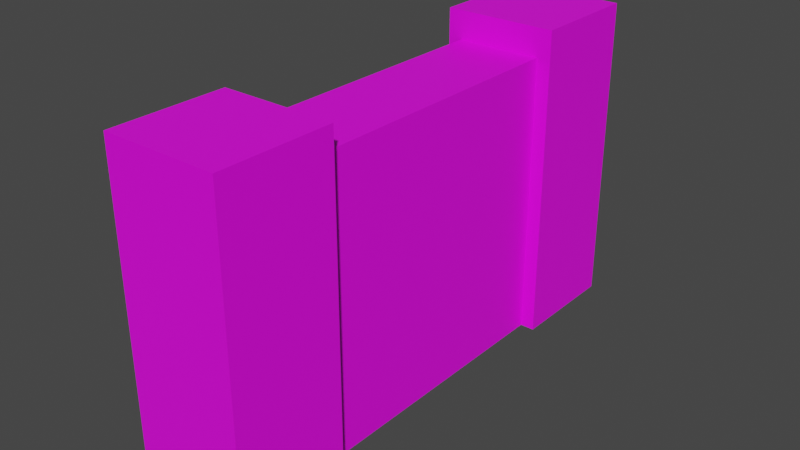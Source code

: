 # Source: door.blend  (saved by Blender 2.93.21; exported with 4.5.12 LTS)
import bpy
from mathutils import Matrix  # noqa: F401  (used for matrix-valued properties, if any)

bpy.ops.wm.read_factory_settings(use_empty=True)
scene = bpy.context.scene
scene.name = 'Scene'

# ---- collections
col_collection = bpy.data.collections.new('Collection'); scene.collection.children.link(col_collection)

# ---- images (referenced by path relative to the original .blend; pixels are not part of the script)
import os
ASSET_DIR = os.environ.get("B2B_ASSET_DIR", "")  # directory of the original .blend (textures are referenced by path, not embedded)
HERE = os.path.dirname(os.path.abspath(__file__))  # packed textures are extracted next to this script under _unpacked/

def load_image(name, relpath, width, height, colorspace="sRGB"):
    """Load a texture the original file referenced (path relative to the .blend, or extracted next to this script)."""
    p = next((c for c in (os.path.join(HERE, relpath), os.path.join(ASSET_DIR, relpath)) if relpath and os.path.exists(c)), "")
    if p:
        img = bpy.data.images.load(p, check_existing=True)
        img.name = name
    else:  # same state as the original file: an image datablock whose file is absent (Cycles renders it pink)
        img = bpy.data.images.new(name, width, height)
        img.source = "FILE"
        img.filepath = "//" + (relpath or name)
    img.colorspace_settings.name = colorspace
    return img
img_untitled_001 = load_image('Untitled.001', 'hole_texture.png', 1024, 1024, 'sRGB')

# ---- materials (node trees are filled in below, after node groups)
mat_material = bpy.data.materials.new('Material')
mat_material.use_transparent_shadow = False
mat_material_001 = bpy.data.materials.new('Material.001')
mat_material_001.use_transparent_shadow = False
mat_material_002 = bpy.data.materials.new('Material.002')
mat_material_002.use_transparent_shadow = False

# ---- material node trees
mat_material.use_nodes = True; mat_material.node_tree.nodes.clear()
_N = mat_material.node_tree.nodes; _L = mat_material.node_tree.links
n0 = _N.new('ShaderNodeBsdfPrincipled'); n0.name = 'Principled BSDF'; n0.location = (10, 300)
n0.distribution = 'GGX'
n0.subsurface_method = 'BURLEY'
n0.inputs[3].default_value = 1.45
n0.inputs[27].default_value = (0.0, 0.0, 0.0, 1.0)
n0.inputs[28].default_value = 1.0
n1 = _N.new('ShaderNodeOutputMaterial'); n1.name = 'Material Output'; n1.location = (300, 300)
n2 = _N.new('ShaderNodeTexImage'); n2.name = 'Image Texture'; n2.location = (-280, 280)
n2.image = img_untitled_001
n2.interpolation = 'Closest'
_L.new(n0.outputs[0], n1.inputs[0])
_L.new(n2.outputs[0], n0.inputs[0])
n1.is_active_output = True
mat_material_001.use_nodes = True; mat_material_001.node_tree.nodes.clear()
_N = mat_material_001.node_tree.nodes; _L = mat_material_001.node_tree.links
n0 = _N.new('ShaderNodeBsdfPrincipled'); n0.name = 'Principled BSDF'; n0.location = (10, 300)
n0.distribution = 'GGX'
n0.subsurface_method = 'BURLEY'
n0.inputs[0].default_value = (0.0, 0.0, 0.0, 1.0)
n0.inputs[2].default_value = 1.0
n0.inputs[3].default_value = 1.45
n0.inputs[13].default_value = 0.0
n0.inputs[27].default_value = (0.0, 0.0, 0.0, 1.0)
n0.inputs[28].default_value = 1.0
n1 = _N.new('ShaderNodeOutputMaterial'); n1.name = 'Material Output'; n1.location = (300, 300)
_L.new(n0.outputs[0], n1.inputs[0])
n1.is_active_output = True
mat_material_002.use_nodes = True; mat_material_002.node_tree.nodes.clear()
_N = mat_material_002.node_tree.nodes; _L = mat_material_002.node_tree.links
n0 = _N.new('ShaderNodeBsdfPrincipled'); n0.name = 'Principled BSDF'; n0.location = (10, 300)
n0.distribution = 'GGX'
n0.subsurface_method = 'BURLEY'
n0.inputs[0].default_value = (0.559, 0.6362, 0.7714, 1.0)
n0.inputs[2].default_value = 1.0
n0.inputs[3].default_value = 1.45
n0.inputs[13].default_value = 0.0
n0.inputs[27].default_value = (0.0, 0.0, 0.0, 1.0)
n0.inputs[28].default_value = 1.0
n1 = _N.new('ShaderNodeOutputMaterial'); n1.name = 'Material Output'; n1.location = (300, 300)
_L.new(n0.outputs[0], n1.inputs[0])
n1.is_active_output = True

# ---- world
world_world = bpy.data.worlds.new('World'); scene.world = world_world
world_world.use_nodes = True; world_world.node_tree.nodes.clear()
_N = world_world.node_tree.nodes; _L = world_world.node_tree.links
n0 = _N.new('ShaderNodeOutputWorld'); n0.name = 'World Output'; n0.location = (300, 300)
n1 = _N.new('ShaderNodeBackground'); n1.name = 'Background'; n1.location = (10, 300)
n1.inputs[0].default_value = (0.05088, 0.05088, 0.05088, 1.0)
_L.new(n1.outputs[0], n0.inputs[0])
n0.is_active_output = True
world_world.color = (0.05088, 0.05088, 0.05088)
world_world.use_sun_shadow = False
world_world.sun_shadow_jitter_overblur = 0.0

# ---- meshes
me_plane_003 = bpy.data.meshes.new('Plane.003')
me_plane_003.from_pydata([(-0.015, 0.05, 1e-05), (0.015, 0.05, 1e-05), (0.015, 0.05, 0.1), (-0.015, 0.05, 0.1), (-0.015, 0.0, 1e-05), (0.015, 0.0, 1e-05), (0.015, 0.0, 0.1), (-0.015, 0.0, 0.1), (0.02, 0.09, 0.11), (-0.02, 0.09, 0.11), (0.02, 0.05, 0.11), (-0.02, 0.05, 0.11), (0.02, 0.09, 1.49e-08), (-0.02, 0.09, 1.49e-08), (0.02, 0.05, 1.49e-08), (-0.02, 0.05, 1.49e-08), (0.02, -0.05, 0.11), (-0.02, -0.05, 0.11), (0.02, -0.09, 0.11), (-0.02, -0.09, 0.11), (0.02, -0.05, 1.49e-08), (-0.02, -0.05, 1.49e-08), (0.02, -0.09, 1.49e-08), (-0.02, -0.09, 1.49e-08), (-0.015, 0.0, 1e-05), (0.015, 0.0, 1e-05), (0.015, 0.0, 0.1), (-0.015, 0.0, 0.1), (-0.015, -0.05, 1e-05), (0.015, -0.05, 1e-05), (0.015, -0.05, 0.1), (-0.015, -0.05, 0.1)], [], [(1, 0, 3, 2), (5, 6, 7, 4), (0, 1, 5, 4), (1, 2, 6, 5), (2, 3, 7, 6), (3, 0, 4, 7), (8, 9, 11, 10), (12, 14, 15, 13), (11, 15, 14, 10), (8, 12, 13, 9), (9, 13, 15, 11), (10, 14, 12, 8), (16, 17, 19, 18), (20, 22, 23, 21), (19, 23, 22, 18), (16, 20, 21, 17), (17, 21, 23, 19), (18, 22, 20, 16), (25, 24, 27, 26), (29, 30, 31, 28), (24, 25, 29, 28), (25, 26, 30, 29), (26, 27, 31, 30), (27, 24, 28, 31)])
_uv = me_plane_003.uv_layers.new(name='UVMap')
_uv.uv.foreach_set('vector', [0.1445, 0.4844, 0.1914, 0.4844, 0.1914, 0.6367, 0.1445, 0.6367, 0.06641, 0.4844, 0.06641, 0.6367, 0.01953, 0.6367, 0.01953, 0.4844, 0.1445, 0.4375, 0.1445, 0.4844, 0.06641, 0.4844, 0.06641, 0.4375, 0.1445, 0.4844, 0.1445, 0.6367, 0.06641, 0.6367, 0.06641, 0.4844, 0.1445, 0.6367, 0.1445, 0.6836, 0.06641, 0.6836, 0.06641, 0.6367, 0.1914, 0.6367, 0.1914, 0.4844, 0.2695, 0.4844, 0.2695, 0.6367, 0.1289, 0.9336, 0.1289, 0.9961, 0.06641, 0.9961, 0.06641, 0.9336, 0.1289, 0.7656, 0.06641, 0.7656, 0.06641, 0.7031, 0.1289, 0.7031, 0.003906, 0.9336, 0.003906, 0.7656, 0.06641, 0.7656, 0.06641, 0.9336, 0.1289, 0.9336, 0.1289, 0.7656, 0.1914, 0.7656, 0.1914, 0.9336, 0.1914, 0.9336, 0.1914, 0.7656, 0.2539, 0.7656, 0.2539, 0.9336, 0.06641, 0.9336, 0.06641, 0.7656, 0.1289, 0.7656, 0.1289, 0.9336, 0.4453, 0.9336, 0.4453, 0.9961, 0.3828, 0.9961, 0.3828, 0.9336, 0.4453, 0.7656, 0.3828, 0.7656, 0.3828, 0.7031, 0.4453, 0.7031, 0.3203, 0.9336, 0.3203, 0.7656, 0.3828, 0.7656, 0.3828, 0.9336, 0.4453, 0.9336, 0.4453, 0.7656, 0.5039, 0.7656, 0.5039, 0.9336, 0.2578, 0.9336, 0.2578, 0.7656, 0.3203, 0.7656, 0.3203, 0.9336, 0.3828, 0.9336, 0.3828, 0.7656, 0.4453, 0.7656, 0.4453, 0.9336, 0.3984, 0.4844, 0.4453, 0.4844, 0.4453, 0.6367, 0.3984, 0.6367, 0.3203, 0.4844, 0.3203, 0.6367, 0.2734, 0.6367, 0.2734, 0.4844, 0.3984, 0.4375, 0.3984, 0.4844, 0.3203, 0.4844, 0.3203, 0.4375, 0.3984, 0.4844, 0.3984, 0.6367, 0.3203, 0.6367, 0.3203, 0.4844, 0.3984, 0.6367, 0.3984, 0.6836, 0.3203, 0.6836, 0.3203, 0.6367, 0.4453, 0.6367, 0.4453, 0.4844, 0.5234, 0.4844, 0.5234, 0.6367])
me_plane_003.materials.append(mat_material)
me_plane_003.use_remesh_fix_poles = True
me_plane_003.use_remesh_preserve_attributes = False
me_plane_003.update()
me_plane_001 = bpy.data.meshes.new('Plane.001')
me_plane_001.from_pydata([(0.007928, 0.01317, 0.03052), (0.002918, 0.01394, 0.02844), (0.007928, -0.03244, 0.06331), (0.002918, -0.03356, 0.06338), (0.007928, 0.008238, 0.02987), (0.002918, 0.009003, 0.02779), (0.007928, 0.01325, 0.07765), (0.002918, 0.01358, 0.07839), (0.007928, -0.02565, 0.0764), (0.002918, -0.02597, 0.07695), (0.007928, -0.003348, 0.08539), (0.002918, -0.003018, 0.08612), (1e-05, 0.01266, 0.0679), (-0.005, 0.01487, 0.07036), (1e-05, -0.008936, 0.07685), (-0.005, -0.009335, 0.08042), (1e-05, -0.02282, 0.06729), (-0.005, -0.02534, 0.06946), (1e-05, -0.02436, 0.04785), (-0.005, -0.02648, 0.04732), (1e-05, -0.008319, 0.02819), (-0.005, -0.008952, 0.02586), (1e-05, 0.003158, 0.03226), (-0.005, 0.004232, 0.03045), (1e-05, 0.01451, 0.04014), (-0.005, 0.01673, 0.03852), (1e-05, 0.01636, 0.05649), (-0.005, 0.01899, 0.05673), (0.002918, 0.02915, 0.07679), (0.007928, 0.02915, 0.07679), (0.003348, 0.03605, 0.04526), (0.008356, 0.03614, 0.04535), (0.007928, 0.03934, 0.05257), (0.00292, 0.03924, 0.05248), (0.007928, 0.01156, 0.02094), (0.002918, 0.01156, 0.02094), (0.004612, 0.003877, 0.01124), (0.0001227, 0.002993, 0.01328), (0.002918, -0.04213, 0.0322), (0.007928, -0.04213, 0.0322), (0.007928, -0.03472, 0.01739), (0.002918, -0.03472, 0.01739), (0.007928, -0.04321, 0.05797), (0.002918, -0.04321, 0.05797), (0.002918, -0.0159, 0.0933), (0.007928, -0.0159, 0.0933), (0.007928, -0.02886, 0.08435), (0.002918, -0.02886, 0.08435), (0.007928, 0.01342, 0.08836), (0.002918, 0.01342, 0.08836), (0.002918, 0.003542, 0.09546), (0.007928, 0.003542, 0.09546), (0.007928, -0.0213, 0.02063), (0.002918, -0.02199, 0.02018), (0.007928, -0.03302, 0.04054), (0.002918, -0.03372, 0.04009), (0.002918, 0.02141, 0.07299), (0.007928, 0.02053, 0.07256), (0.007928, -0.03287, 0.05309), (0.002918, -0.034, 0.05316), (0.007408, -0.00481, 0.01363), (0.001986, -0.004831, 0.01399), (0.002918, 0.02433, 0.0683), (0.007928, 0.02344, 0.06787), (0.007928, -0.01157, 0.08427), (0.002918, -0.01189, 0.08482), (0.007131, 0.001345, 0.01569), (0.001709, 0.001324, 0.01605), (0.008368, 0.02368, 0.04453), (0.003343, 0.02492, 0.04398), (0.008234, 0.03036, 0.05767), (0.00321, 0.0316, 0.05712), (0.004462, -0.007091, 0.01952), (-1.907e-06, -0.00587, 0.01744), (0.004462, 0.003033, 0.02808), (-1.907e-06, 0.004255, 0.026), (0.004841, 0.0154, 0.03548), (0.001647, 0.01709, 0.03198), (0.004841, 0.006074, 0.0309), (0.001647, 0.007767, 0.0274), (0.003929, 0.01674, 0.04244), (0.0001077, 0.02002, 0.04157), (0.003929, 0.02099, 0.05827), (0.0001077, 0.02427, 0.0574), (0.0009767, 0.01818, 0.07007), (0.004963, 0.01493, 0.06878), (0.0009767, 0.02149, 0.06202), (0.004963, 0.01823, 0.06072), (0.005667, -0.007356, 0.07941), (0.00157, -0.005939, 0.08269), (0.005667, 0.01174, 0.07107), (0.00157, 0.01316, 0.07435), (0.00652, -0.02479, 0.07005), (0.002254, -0.02671, 0.07304), (0.00652, -0.01081, 0.07877), (0.002254, -0.01272, 0.08175), (0.005302, -0.02663, 0.06518), (0.001366, -0.03002, 0.06541), (0.005302, -0.02762, 0.05035), (0.001366, -0.031, 0.05058), (0.005616, -0.02884, 0.04488), (0.001199, -0.03094, 0.04337), (0.005616, -0.01496, 0.0251), (0.001199, -0.01705, 0.02359)], [], [(28, 56, 57, 29), (76, 0, 1, 77), (34, 4, 5, 35), (48, 6, 7, 49), (42, 2, 3, 43), (92, 8, 9, 93), (88, 10, 11, 89), (70, 32, 33, 71), (30, 33, 32, 31), (84, 13, 12, 85), (62, 28, 29, 63), (80, 24, 25, 81), (52, 40, 41, 53), (38, 41, 40, 39), (78, 22, 23, 79), (0, 34, 35, 1), (72, 20, 21, 73), (66, 36, 37, 67), (100, 18, 19, 101), (8, 46, 47, 9), (44, 47, 46, 45), (96, 16, 17, 97), (58, 42, 43, 59), (94, 14, 15, 95), (49, 50, 51, 48), (10, 51, 50, 11), (90, 12, 13, 91), (102, 52, 53, 103), (39, 54, 55, 38), (98, 58, 59, 99), (36, 60, 61, 37), (86, 62, 63, 87), (45, 64, 65, 44), (74, 66, 67, 75), (31, 68, 69, 30), (82, 70, 71, 83), (60, 72, 73, 61), (22, 74, 75, 23), (24, 76, 77, 25), (4, 78, 79, 5), (68, 80, 81, 69), (26, 82, 83, 27), (56, 84, 85, 57), (27, 86, 87, 26), (14, 88, 89, 15), (6, 90, 91, 7), (16, 92, 93, 17), (64, 94, 95, 65), (2, 96, 97, 3), (18, 98, 99, 19), (54, 100, 101, 55), (20, 102, 103, 21), (29, 57, 63), (28, 62, 56), (57, 85, 87, 63), (56, 62, 86, 84), (82, 80, 68, 70), (83, 71, 69, 81), (76, 78, 4, 0), (77, 1, 5, 79), (74, 72, 60, 66), (75, 67, 61, 73), (52, 54, 39, 40), (53, 41, 38, 55), (98, 96, 2, 58), (99, 59, 3, 97), (92, 94, 64, 8), (93, 9, 65, 95), (88, 90, 6, 10), (89, 11, 7, 91), (22, 24, 26, 12), (23, 13, 27, 25), (22, 12, 14, 16), (23, 17, 15, 13), (22, 16, 18, 20), (23, 21, 19, 17), (102, 100, 54, 52), (103, 53, 55, 101), (10, 6, 48, 51), (11, 50, 49, 7), (70, 68, 31, 32), (71, 33, 30, 69), (58, 2, 42), (59, 43, 3), (0, 4, 34), (1, 35, 5), (8, 64, 45, 46), (9, 47, 44, 65), (66, 60, 36), (67, 37, 61), (22, 20, 72, 74), (23, 75, 73, 21), (24, 22, 78, 76), (25, 77, 79, 23), (26, 24, 80, 82), (27, 83, 81, 25), (85, 12, 26, 87), (84, 86, 27, 13), (14, 12, 90, 88), (15, 89, 91, 13), (16, 14, 94, 92), (17, 93, 95, 15), (18, 16, 96, 98), (19, 99, 97, 17), (20, 18, 100, 102), (21, 103, 101, 19)])
me_plane_001.polygons.foreach_set('material_index', [1, 1, 1, 1, 1, 1, 1, 1, 1, 1, 1, 1, 1, 1, 1, 1, 1, 1, 1, 1, 1, 1, 1, 1, 1, 1, 1, 1, 1, 1, 1, 1, 1, 1, 1, 1, 1, 1, 1, 1, 1, 1, 1, 1, 1, 1, 1, 1, 1, 1, 1, 1, 1, 1, 1, 1, 1, 1, 1, 1, 1, 1, 1, 1, 1, 1, 1, 1, 1, 1, 0, 1, 0, 1, 0, 1, 1, 1, 1, 1, 1, 1, 1, 1, 1, 1, 1, 1, 1, 1, 1, 1, 1, 1, 1, 1, 1, 1, 1, 1, 1, 1, 1, 1, 1, 1])
_uv = me_plane_001.uv_layers.new(name='UVMap')
_uv.uv.foreach_set('vector', [0.6972, 0.8191, 0.7219, 0.8755, 0.688, 0.8887, 0.6677, 0.8308, 0.5379, 0.9375, 0.5237, 0.9014, 0.5642, 0.8857, 0.567, 0.9243, 0.5421, 0.8055, 0.5975, 0.8069, 0.5963, 0.8505, 0.5381, 0.8312, 0.2018, 0.4525, 0.2685, 0.4662, 0.2637, 0.4997, 0.1949, 0.4849, 0.3544, 0.8304, 0.2904, 0.8737, 0.2694, 0.8459, 0.336, 0.803, 0.8152, 0.7824, 0.7755, 0.7643, 0.7923, 0.728, 0.8194, 0.7434, 0.152, 0.6759, 0.1292, 0.6282, 0.165, 0.6125, 0.1853, 0.6483, 0.631, 0.2198, 0.6003, 0.158, 0.6299, 0.1421, 0.6577, 0.1967, 0.6457, 0.0867, 0.6324, 0.03173, 0.6675, 0.02434, 0.6808, 0.07932, 0.7465, 0.9101, 0.771, 0.9582, 0.734, 0.9569, 0.7091, 0.9324, 0.7596, 0.8524, 0.6972, 0.8191, 0.7113, 0.7903, 0.7744, 0.8191, 0.8177, 0.1183, 0.8452, 0.1369, 0.8517, 0.1745, 0.8064, 0.1527, 0.4358, 0.4033, 0.3568, 0.3457, 0.3779, 0.3166, 0.4532, 0.3718, 0.3826, 0.1746, 0.3544, 0.06039, 0.3889, 0.05184, 0.4172, 0.166, 0.6179, 0.8169, 0.6559, 0.834, 0.6677, 0.8766, 0.6102, 0.8523, 0.5237, 0.9014, 0.5098, 0.841, 0.5381, 0.8312, 0.5642, 0.8857, 0.1081, 0.7991, 0.1731, 0.7916, 0.1795, 0.8316, 0.1074, 0.8324, 0.0318, 0.9081, 0.007788, 0.8784, 0.03211, 0.8532, 0.05885, 0.8704, 0.541, 0.1653, 0.5906, 0.1716, 0.6003, 0.2076, 0.5398, 0.1985, 0.7755, 0.7643, 0.7162, 0.7439, 0.7256, 0.7115, 0.7923, 0.728, 0.6677, 0.547, 0.692, 0.4446, 0.7246, 0.4524, 0.7003, 0.5547, 0.2585, 0.8978, 0.2165, 0.9166, 0.1801, 0.8941, 0.2407, 0.8646, 0.2913, 0.7289, 0.3544, 0.7759, 0.336, 0.803, 0.2682, 0.7605, 0.7995, 0.5496, 0.8412, 0.5665, 0.8611, 0.5974, 0.7919, 0.5963, 0.1694, 0.4623, 0.1456, 0.3836, 0.1781, 0.3738, 0.2018, 0.4525, 0.1292, 0.6282, 0.09185, 0.5477, 0.1231, 0.5321, 0.165, 0.6125, 0.31, 0.4715, 0.3472, 0.4924, 0.3544, 0.5337, 0.2968, 0.5095, 0.488, 0.427, 0.4358, 0.4033, 0.4532, 0.3718, 0.4992, 0.3886, 0.4172, 0.166, 0.5018, 0.1622, 0.5044, 0.1994, 0.4177, 0.2007, 0.2522, 0.7069, 0.2913, 0.7289, 0.2682, 0.7605, 0.2391, 0.7436, 0.01683, 0.8129, 0.0765, 0.8042, 0.08362, 0.8271, 0.03211, 0.8532, 0.8097, 0.8737, 0.7596, 0.8524, 0.7744, 0.8191, 0.8287, 0.8417, 0.7003, 0.5547, 0.7668, 0.5534, 0.7663, 0.5861, 0.7007, 0.5907, 0.1133, 0.9614, 0.0318, 0.9081, 0.05885, 0.8704, 0.13, 0.9294, 0.6808, 0.07932, 0.7658, 0.09691, 0.757, 0.1364, 0.6733, 0.1115, 0.6837, 0.2661, 0.631, 0.2198, 0.6577, 0.1967, 0.7018, 0.2339, 0.0765, 0.8042, 0.1081, 0.7991, 0.1074, 0.8324, 0.08362, 0.8271, 0.1558, 0.9682, 0.1133, 0.9614, 0.13, 0.9294, 0.1795, 0.9373, 0.5593, 0.9837, 0.5379, 0.9375, 0.567, 0.9243, 0.6047, 0.9789, 0.5975, 0.8069, 0.6179, 0.8169, 0.6102, 0.8523, 0.5963, 0.8505, 0.7658, 0.09691, 0.8177, 0.1183, 0.8064, 0.1527, 0.757, 0.1364, 0.7204, 0.2881, 0.6837, 0.2661, 0.7018, 0.2339, 0.7475, 0.262, 0.7219, 0.8755, 0.7465, 0.9101, 0.7091, 0.9324, 0.688, 0.8887, 0.8621, 0.9071, 0.8097, 0.8737, 0.8287, 0.8417, 0.8656, 0.8675, 0.1863, 0.7003, 0.152, 0.6759, 0.1853, 0.6483, 0.224, 0.6916, 0.2685, 0.4662, 0.31, 0.4715, 0.2968, 0.5095, 0.2637, 0.4997, 0.8606, 0.7713, 0.8152, 0.7824, 0.8194, 0.7434, 0.8736, 0.7368, 0.7668, 0.5534, 0.7995, 0.5496, 0.7919, 0.5963, 0.7663, 0.5861, 0.2904, 0.8737, 0.2585, 0.8978, 0.2407, 0.8646, 0.2694, 0.8459, 0.2065, 0.7003, 0.2522, 0.7069, 0.2391, 0.7436, 0.1795, 0.7257, 0.5018, 0.1622, 0.541, 0.1653, 0.5398, 0.1985, 0.5044, 0.1994, 0.5524, 0.4446, 0.488, 0.427, 0.4992, 0.3886, 0.576, 0.4146, 0.7113, 0.7903, 0.7748, 0.7824, 0.7744, 0.8191, 0.6972, 0.8191, 0.7596, 0.8524, 0.7219, 0.8755, 0.7748, 0.7824, 0.8259, 0.7856, 0.8287, 0.8417, 0.7744, 0.8191, 0.7219, 0.8755, 0.7596, 0.8524, 0.8097, 0.8737, 0.7465, 0.9101, 0.8113, 0.008156, 0.8177, 0.1183, 0.7658, 0.09691, 0.7372, 0.0, 0.7018, 0.2339, 0.6577, 0.1967, 0.757, 0.1364, 0.8064, 0.1527, 0.6238, 0.7519, 0.6179, 0.8169, 0.5975, 0.8069, 0.5937, 0.7772, 0.567, 0.9243, 0.5642, 0.8857, 0.5963, 0.8505, 0.6102, 0.8523, 0.1246, 0.7139, 0.1081, 0.7991, 0.0765, 0.8042, 0.0517, 0.774, 0.13, 0.9294, 0.05885, 0.8704, 0.08362, 0.8271, 0.1074, 0.8324, 0.4809, 0.009972, 0.5018, 0.1622, 0.4172, 0.166, 0.3889, 0.05184, 0.4532, 0.3718, 0.3779, 0.3166, 0.4177, 0.2007, 0.5044, 0.1994, 0.3342, 0.9551, 0.2585, 0.8978, 0.2904, 0.8737, 0.3453, 0.9109, 0.2391, 0.7436, 0.2682, 0.7605, 0.2694, 0.8459, 0.2407, 0.8646, 0.8266, 0.4479, 0.7995, 0.5496, 0.7668, 0.5534, 0.7833, 0.4549, 0.8194, 0.7434, 0.7923, 0.728, 0.7663, 0.5861, 0.7919, 0.5963, 0.3089, 0.3411, 0.31, 0.4715, 0.2685, 0.4662, 0.2576, 0.3519, 0.1853, 0.6483, 0.165, 0.6125, 0.2637, 0.4997, 0.2968, 0.5095, 0.6094, 0.5625, 0.6094, 0.625, 0.5547, 0.6758, 0.5, 0.6914, 0.002862, 0.1137, 0.1964, 0.3389, 0.09883, 0.308, 0.0, 0.2206, 0.6094, 0.5625, 0.5, 0.6914, 0.4141, 0.6328, 0.4141, 0.5547, 0.002862, 0.1137, 0.3544, 0.09668, 0.3544, 0.2361, 0.1964, 0.3389, 0.6094, 0.5625, 0.4141, 0.5547, 0.4805, 0.5, 0.5938, 0.5078, 0.002862, 0.1137, 0.02917, 0.01685, 0.2276, 0.0, 0.3544, 0.09668, 0.5385, 0.008685, 0.541, 0.1653, 0.5018, 0.1622, 0.4809, 0.009972, 0.4992, 0.3886, 0.4532, 0.3718, 0.5044, 0.1994, 0.5398, 0.1985, 0.2576, 0.3519, 0.2685, 0.4662, 0.2018, 0.4525, 0.1781, 0.3738, 0.165, 0.6125, 0.1231, 0.5321, 0.1949, 0.4849, 0.2637, 0.4997, 0.7372, 0.0, 0.7658, 0.09691, 0.6808, 0.07932, 0.6675, 0.02434, 0.6577, 0.1967, 0.6299, 0.1421, 0.6733, 0.1115, 0.757, 0.1364, 0.3453, 0.9109, 0.2904, 0.8737, 0.3544, 0.8304, 0.2682, 0.7605, 0.336, 0.803, 0.2694, 0.8459, 0.5937, 0.7772, 0.5975, 0.8069, 0.5421, 0.8055, 0.5642, 0.8857, 0.5381, 0.8312, 0.5963, 0.8505, 0.7833, 0.4549, 0.7668, 0.5534, 0.7003, 0.5547, 0.7246, 0.4524, 0.7923, 0.728, 0.7256, 0.7115, 0.7007, 0.5907, 0.7663, 0.5861, 0.0517, 0.774, 0.0765, 0.8042, 0.01683, 0.8129, 0.05885, 0.8704, 0.03211, 0.8532, 0.08362, 0.8271, 0.1684, 0.7003, 0.1731, 0.7916, 0.1081, 0.7991, 0.1246, 0.7139, 0.1795, 0.9373, 0.13, 0.9294, 0.1074, 0.8324, 0.1795, 0.8316, 0.6677, 0.7454, 0.6559, 0.834, 0.6179, 0.8169, 0.6238, 0.7519, 0.6047, 0.9789, 0.567, 0.9243, 0.6102, 0.8523, 0.6677, 0.8766, 0.8517, 0.02692, 0.8452, 0.1369, 0.8177, 0.1183, 0.8113, 0.008156, 0.7475, 0.262, 0.7018, 0.2339, 0.8064, 0.1527, 0.8517, 0.1745, 0.8259, 0.7856, 0.8656, 0.785, 0.8656, 0.8675, 0.8287, 0.8417, 0.7465, 0.9101, 0.8097, 0.8737, 0.8621, 0.9071, 0.771, 0.9582, 0.3544, 0.3389, 0.3472, 0.4924, 0.31, 0.4715, 0.3089, 0.3411, 0.224, 0.6916, 0.1853, 0.6483, 0.2968, 0.5095, 0.3544, 0.5337, 0.8736, 0.4626, 0.8412, 0.5665, 0.7995, 0.5496, 0.8266, 0.4479, 0.8736, 0.7368, 0.8194, 0.7434, 0.7919, 0.5963, 0.8611, 0.5974, 0.3189, 1.0, 0.2165, 0.9166, 0.2585, 0.8978, 0.3342, 0.9551, 0.1795, 0.7257, 0.2391, 0.7436, 0.2407, 0.8646, 0.1801, 0.8941, 0.6003, 0.0, 0.5906, 0.1716, 0.541, 0.1653, 0.5385, 0.008685, 0.576, 0.4146, 0.4992, 0.3886, 0.5398, 0.1985, 0.6003, 0.2076])
me_plane_001.materials.append(mat_material_001)
me_plane_001.materials.append(mat_material_002)
me_plane_001.use_remesh_fix_poles = True
me_plane_001.use_remesh_preserve_attributes = False
me_plane_001.update()

# ---- objects
ob_plane_003 = bpy.data.objects.new('Plane.003', me_plane_003)
ob_plane_001 = bpy.data.objects.new('Plane.001', me_plane_001)

# ---- transforms, parenting, visibility, modifiers, constraints
ob_plane_003.location = (0.0, 0.0, 0.0)
ob_plane_001.location = (0.0, 0.0, 0.0)

# ---- collection membership
col_collection.objects.link(ob_plane_003)
col_collection.objects.link(ob_plane_001)

# ---- scene / render settings (as saved in the file)
scene.frame_start = 1; scene.frame_end = 250; scene.frame_set(1)
scene.render.engine = 'BLENDER_EEVEE_NEXT'
scene.cycles.use_denoising = False
scene.cycles.samples = 128
scene.cycles.sampling_pattern = 'TABULATED_SOBOL'
scene.cycles.use_adaptive_sampling = False
scene.cycles.use_light_tree = False
scene.view_settings.view_transform = 'Filmic'
bpy.context.view_layer.update()

# ---- added for rendering (the .blend has no active camera and no usable light): camera, sun
cam_auto = bpy.data.cameras.new('AutoCamera')
cam_auto.lens = 50.0
cam_auto.sensor_width = 36.0
cam_auto.clip_end = 1000.0
ob_auto_camera = bpy.data.objects.new('AutoCamera', cam_auto)
scene.collection.objects.link(ob_auto_camera)
ob_auto_camera.location = (0.198654, -0.238385, 0.213923)
ob_auto_camera.rotation_euler = (1.09748, -7.21219e-08, 0.694738)
scene.camera = ob_auto_camera
light_auto_sun = bpy.data.lights.new('AutoSun', 'SUN')
light_auto_sun.energy = 3.0
light_auto_sun.angle = 0.0523599
ob_auto_sun = bpy.data.objects.new('AutoSun', light_auto_sun)
scene.collection.objects.link(ob_auto_sun)
ob_auto_sun.rotation_euler = (0.872665, 0.174533, 0.523599)
bpy.context.view_layer.update()
